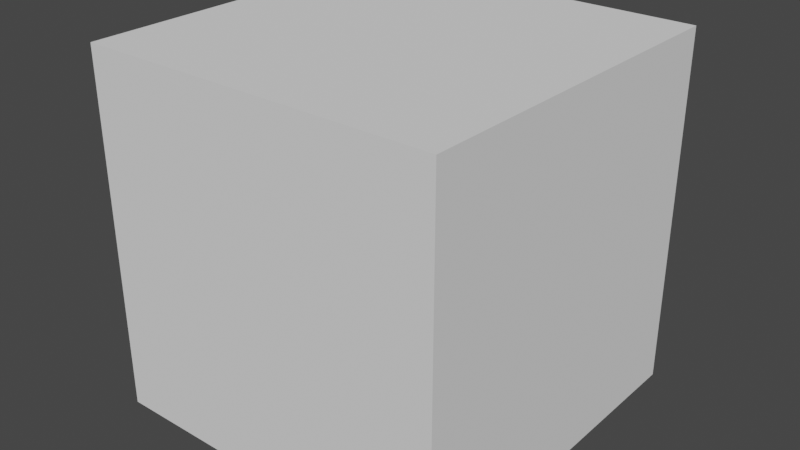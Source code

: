 # Source: cube.blend  (saved by Blender 3.1.7; exported with 4.5.12 LTS)
import bpy
from mathutils import Matrix  # noqa: F401  (used for matrix-valued properties, if any)

bpy.ops.wm.read_factory_settings(use_empty=True)
scene = bpy.context.scene
scene.name = 'Scene'

# ---- world
world_world = bpy.data.worlds.new('World'); scene.world = world_world
world_world.use_nodes = True; world_world.node_tree.nodes.clear()
_N = world_world.node_tree.nodes; _L = world_world.node_tree.links
n0 = _N.new('ShaderNodeOutputWorld'); n0.name = 'World Output'; n0.location = (300, 300)
n1 = _N.new('ShaderNodeBackground'); n1.name = 'Background'; n1.location = (10, 300)
n1.inputs[0].default_value = (0.05088, 0.05088, 0.05088, 1.0)
_L.new(n1.outputs[0], n0.inputs[0])
n0.is_active_output = True
world_world.color = (0.05088, 0.05088, 0.05088)
world_world.use_sun_shadow = False
world_world.sun_shadow_jitter_overblur = 0.0

# ---- meshes
me_cube_001 = bpy.data.meshes.new('Cube.001')
me_cube_001.from_pydata([(1.055, 2.05, -1.0), (1.055, 2.05, 1.0), (1.055, 4.05, -1.0), (1.055, 4.05, 1.0), (3.055, 2.05, -1.0), (3.055, 2.05, 1.0), (3.055, 4.05, -1.0), (3.055, 4.05, 1.0)], [], [(0, 1, 3, 2), (2, 3, 7, 6), (6, 7, 5, 4), (4, 5, 1, 0), (2, 6, 4, 0), (7, 3, 1, 5)])
_uv = me_cube_001.uv_layers.new(name='UVMap')
_uv.uv.foreach_set('vector', [0.375, 0.0, 0.625, 0.0, 0.625, 0.25, 0.375, 0.25, 0.375, 0.25, 0.625, 0.25, 0.625, 0.5, 0.375, 0.5, 0.375, 0.5, 0.625, 0.5, 0.625, 0.75, 0.375, 0.75, 0.375, 0.75, 0.625, 0.75, 0.625, 1.0, 0.375, 1.0, 0.125, 0.5, 0.375, 0.5, 0.375, 0.75, 0.125, 0.75, 0.625, 0.5, 0.875, 0.5, 0.875, 0.75, 0.625, 0.75])
me_cube_001.use_remesh_fix_poles = True
me_cube_001.use_remesh_preserve_attributes = False
me_cube_001.use_mirror_vertex_groups = False
me_cube_001.update()

# ---- objects
ob_cube = bpy.data.objects.new('Cube', me_cube_001)

# ---- transforms, parenting, visibility, modifiers, constraints
ob_cube.location = (0.0, 0.0, 0.0)
ob_cube.lineart.crease_threshold = 0.0

# ---- collection membership
scene.collection.objects.link(ob_cube)

# ---- scene / render settings (as saved in the file)
scene.frame_start = 1; scene.frame_end = 250; scene.frame_set(1)
scene.render.engine = 'BLENDER_EEVEE_NEXT'
scene.cycles.use_denoising = False
scene.cycles.sampling_pattern = 'TABULATED_SOBOL'
scene.cycles.use_light_tree = False
scene.view_settings.view_transform = 'Filmic'
bpy.context.view_layer.update()

# ---- added for rendering (the .blend has no active camera and no usable light): camera, sun
cam_auto = bpy.data.cameras.new('AutoCamera')
cam_auto.lens = 50.0
cam_auto.sensor_width = 36.0
cam_auto.clip_end = 1000.0
ob_auto_camera = bpy.data.objects.new('AutoCamera', cam_auto)
scene.collection.objects.link(ob_auto_camera)
ob_auto_camera.location = (5.25983, -0.796102, 2.56406)
ob_auto_camera.rotation_euler = (1.09748, -7.21219e-08, 0.694738)
scene.camera = ob_auto_camera
light_auto_sun = bpy.data.lights.new('AutoSun', 'SUN')
light_auto_sun.energy = 3.0
light_auto_sun.angle = 0.0523599
ob_auto_sun = bpy.data.objects.new('AutoSun', light_auto_sun)
scene.collection.objects.link(ob_auto_sun)
ob_auto_sun.rotation_euler = (0.872665, 0.174533, 0.523599)
bpy.context.view_layer.update()
